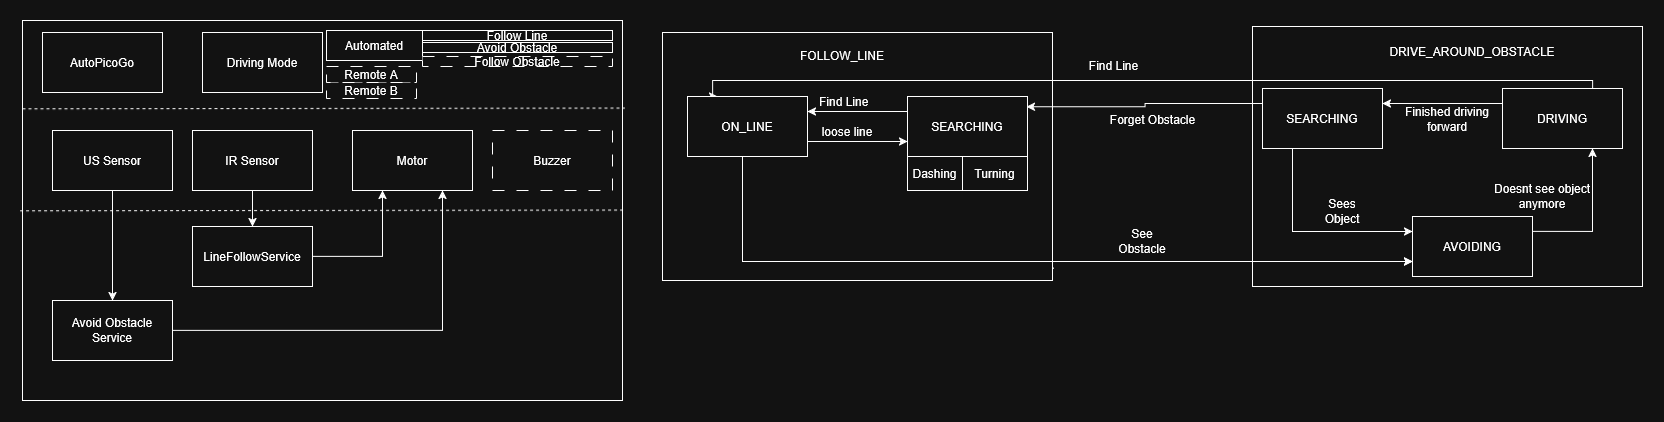

The diagram above was exported from draw.io. Its source (the exported page's mxGraphModel, read from the mxfile embedded in the PNG):
<mxGraphModel dx="1390" dy="772" grid="1" gridSize="10" guides="1" tooltips="1" connect="1" arrows="1" fold="1" page="1" pageScale="1" pageWidth="827" pageHeight="1169" math="0" shadow="0">
  <root>
    <mxCell id="0" />
    <mxCell id="1" parent="0" />
    <mxCell id="QxOlmlgVJ7mZPXPpIkRh-50" parent="1" style="rounded=0;whiteSpace=wrap;html=1;" value="" vertex="1">
      <mxGeometry height="260" width="390" x="1250" y="36" as="geometry" />
    </mxCell>
    <mxCell id="QxOlmlgVJ7mZPXPpIkRh-12" parent="1" style="rounded=0;whiteSpace=wrap;html=1;fillColor=none;" value="" vertex="1">
      <mxGeometry height="380" width="600" x="20" y="30" as="geometry" />
    </mxCell>
    <mxCell id="QxOlmlgVJ7mZPXPpIkRh-7" parent="1" style="rounded=0;whiteSpace=wrap;html=1;" value="AutoPicoGo" vertex="1">
      <mxGeometry height="60" width="120" x="40" y="42" as="geometry" />
    </mxCell>
    <mxCell id="QxOlmlgVJ7mZPXPpIkRh-8" parent="1" style="rounded=0;whiteSpace=wrap;html=1;" value="Motor" vertex="1">
      <mxGeometry height="60" width="120" x="350" y="140" as="geometry" />
    </mxCell>
    <mxCell id="QxOlmlgVJ7mZPXPpIkRh-21" edge="1" parent="1" source="QxOlmlgVJ7mZPXPpIkRh-9" style="edgeStyle=orthogonalEdgeStyle;rounded=0;orthogonalLoop=1;jettySize=auto;html=1;entryX=0.5;entryY=0;entryDx=0;entryDy=0;" target="QxOlmlgVJ7mZPXPpIkRh-13">
      <mxGeometry relative="1" as="geometry" />
    </mxCell>
    <mxCell id="QxOlmlgVJ7mZPXPpIkRh-9" parent="1" style="rounded=0;whiteSpace=wrap;html=1;" value="&lt;div&gt;IR Sensor&lt;/div&gt;" vertex="1">
      <mxGeometry height="60" width="120" x="190" y="140" as="geometry" />
    </mxCell>
    <mxCell id="QxOlmlgVJ7mZPXPpIkRh-20" edge="1" parent="1" source="QxOlmlgVJ7mZPXPpIkRh-10" style="edgeStyle=orthogonalEdgeStyle;rounded=0;orthogonalLoop=1;jettySize=auto;html=1;entryX=0.5;entryY=0;entryDx=0;entryDy=0;" target="QxOlmlgVJ7mZPXPpIkRh-11">
      <mxGeometry relative="1" as="geometry" />
    </mxCell>
    <mxCell id="QxOlmlgVJ7mZPXPpIkRh-10" parent="1" style="rounded=0;whiteSpace=wrap;html=1;" value="US Sensor" vertex="1">
      <mxGeometry height="60" width="120" x="50" y="140" as="geometry" />
    </mxCell>
    <mxCell id="QxOlmlgVJ7mZPXPpIkRh-23" edge="1" parent="1" source="QxOlmlgVJ7mZPXPpIkRh-11" style="edgeStyle=orthogonalEdgeStyle;rounded=0;orthogonalLoop=1;jettySize=auto;html=1;entryX=0.75;entryY=1;entryDx=0;entryDy=0;" target="QxOlmlgVJ7mZPXPpIkRh-8">
      <mxGeometry relative="1" as="geometry" />
    </mxCell>
    <mxCell id="QxOlmlgVJ7mZPXPpIkRh-11" parent="1" style="rounded=0;whiteSpace=wrap;html=1;" value="Avoid Obstacle Service" vertex="1">
      <mxGeometry height="60" width="120" x="50" y="310" as="geometry" />
    </mxCell>
    <mxCell id="QxOlmlgVJ7mZPXPpIkRh-22" edge="1" parent="1" source="QxOlmlgVJ7mZPXPpIkRh-13" style="edgeStyle=orthogonalEdgeStyle;rounded=0;orthogonalLoop=1;jettySize=auto;html=1;entryX=0.25;entryY=1;entryDx=0;entryDy=0;" target="QxOlmlgVJ7mZPXPpIkRh-8">
      <mxGeometry relative="1" as="geometry" />
    </mxCell>
    <mxCell id="QxOlmlgVJ7mZPXPpIkRh-13" parent="1" style="rounded=0;whiteSpace=wrap;html=1;" value="LineFollowService" vertex="1">
      <mxGeometry height="60" width="120" x="190" y="236" as="geometry" />
    </mxCell>
    <mxCell id="QxOlmlgVJ7mZPXPpIkRh-27" edge="1" parent="1" source="QxOlmlgVJ7mZPXPpIkRh-25" style="edgeStyle=orthogonalEdgeStyle;rounded=0;orthogonalLoop=1;jettySize=auto;html=1;exitX=1.003;exitY=0.95;exitDx=0;exitDy=0;entryX=0;entryY=0.75;entryDx=0;entryDy=0;exitPerimeter=0;" target="QxOlmlgVJ7mZPXPpIkRh-38">
      <mxGeometry relative="1" as="geometry">
        <Array as="points">
          <mxPoint x="690" y="278" />
        </Array>
        <mxPoint x="909" y="87" as="targetPoint" />
      </mxGeometry>
    </mxCell>
    <mxCell id="QxOlmlgVJ7mZPXPpIkRh-25" parent="1" style="rounded=0;whiteSpace=wrap;html=1;" value="" vertex="1">
      <mxGeometry height="248" width="390" x="660" y="42" as="geometry" />
    </mxCell>
    <mxCell id="QxOlmlgVJ7mZPXPpIkRh-29" parent="1" style="text;html=1;whiteSpace=wrap;strokeColor=none;fillColor=none;align=center;verticalAlign=middle;rounded=0;" value="Find Line" vertex="1">
      <mxGeometry height="30" width="99" x="1062" y="60" as="geometry" />
    </mxCell>
    <mxCell id="QxOlmlgVJ7mZPXPpIkRh-30" parent="1" style="text;html=1;whiteSpace=wrap;strokeColor=none;fillColor=none;align=center;verticalAlign=middle;rounded=0;" value="See Obstacle" vertex="1">
      <mxGeometry height="30" width="60" x="1110" y="236" as="geometry" />
    </mxCell>
    <mxCell id="QxOlmlgVJ7mZPXPpIkRh-44" edge="1" parent="1" source="QxOlmlgVJ7mZPXPpIkRh-35" style="edgeStyle=orthogonalEdgeStyle;rounded=0;orthogonalLoop=1;jettySize=auto;html=1;exitX=0.25;exitY=1;exitDx=0;exitDy=0;entryX=0;entryY=0.25;entryDx=0;entryDy=0;" target="QxOlmlgVJ7mZPXPpIkRh-38">
      <mxGeometry relative="1" as="geometry" />
    </mxCell>
    <mxCell id="QxOlmlgVJ7mZPXPpIkRh-35" parent="1" style="rounded=0;whiteSpace=wrap;html=1;" value="SEARCHING" vertex="1">
      <mxGeometry height="60" width="120" x="1260" y="98" as="geometry" />
    </mxCell>
    <mxCell id="QxOlmlgVJ7mZPXPpIkRh-40" edge="1" parent="1" source="QxOlmlgVJ7mZPXPpIkRh-36" style="edgeStyle=orthogonalEdgeStyle;rounded=0;orthogonalLoop=1;jettySize=auto;html=1;exitX=0;exitY=0.25;exitDx=0;exitDy=0;entryX=1;entryY=0.25;entryDx=0;entryDy=0;" target="QxOlmlgVJ7mZPXPpIkRh-35">
      <mxGeometry relative="1" as="geometry" />
    </mxCell>
    <mxCell id="QxOlmlgVJ7mZPXPpIkRh-55" edge="1" parent="1" source="QxOlmlgVJ7mZPXPpIkRh-36" style="edgeStyle=orthogonalEdgeStyle;rounded=0;orthogonalLoop=1;jettySize=auto;html=1;exitX=0.75;exitY=0;exitDx=0;exitDy=0;entryX=0.25;entryY=0;entryDx=0;entryDy=0;" target="QxOlmlgVJ7mZPXPpIkRh-58">
      <mxGeometry relative="1" as="geometry">
        <Array as="points">
          <mxPoint x="1590" y="90" />
          <mxPoint x="710" y="90" />
        </Array>
      </mxGeometry>
    </mxCell>
    <mxCell id="QxOlmlgVJ7mZPXPpIkRh-36" parent="1" style="rounded=0;whiteSpace=wrap;html=1;" value="DRIVING" vertex="1">
      <mxGeometry height="60" width="120" x="1500" y="98" as="geometry" />
    </mxCell>
    <mxCell id="QxOlmlgVJ7mZPXPpIkRh-37" parent="1" style="text;html=1;whiteSpace=wrap;strokeColor=none;fillColor=none;align=center;verticalAlign=middle;rounded=0;" value="DRIVE_AROUND_OBSTACLE" vertex="1">
      <mxGeometry height="30" width="120" x="1410" y="46" as="geometry" />
    </mxCell>
    <mxCell id="QxOlmlgVJ7mZPXPpIkRh-42" edge="1" parent="1" source="QxOlmlgVJ7mZPXPpIkRh-38" style="edgeStyle=orthogonalEdgeStyle;rounded=0;orthogonalLoop=1;jettySize=auto;html=1;exitX=1;exitY=0.25;exitDx=0;exitDy=0;entryX=0.75;entryY=1;entryDx=0;entryDy=0;" target="QxOlmlgVJ7mZPXPpIkRh-36">
      <mxGeometry relative="1" as="geometry" />
    </mxCell>
    <mxCell id="QxOlmlgVJ7mZPXPpIkRh-38" parent="1" style="rounded=0;whiteSpace=wrap;html=1;" value="AVOIDING" vertex="1">
      <mxGeometry height="60" width="120" x="1410" y="226" as="geometry" />
    </mxCell>
    <mxCell id="QxOlmlgVJ7mZPXPpIkRh-47" parent="1" style="text;html=1;whiteSpace=wrap;strokeColor=none;fillColor=none;align=center;verticalAlign=middle;rounded=0;" value="Finished driving forward" vertex="1">
      <mxGeometry height="30" width="120" x="1385" y="114" as="geometry" />
    </mxCell>
    <mxCell id="QxOlmlgVJ7mZPXPpIkRh-48" parent="1" style="text;html=1;whiteSpace=wrap;strokeColor=none;fillColor=none;align=center;verticalAlign=middle;rounded=0;" value="Sees Object" vertex="1">
      <mxGeometry height="30" width="60" x="1310" y="206" as="geometry" />
    </mxCell>
    <mxCell id="QxOlmlgVJ7mZPXPpIkRh-49" parent="1" style="text;html=1;whiteSpace=wrap;strokeColor=none;fillColor=none;align=center;verticalAlign=middle;rounded=0;" value="Doesnt see object anymore" vertex="1">
      <mxGeometry height="30" width="120" x="1480" y="191" as="geometry" />
    </mxCell>
    <mxCell id="QxOlmlgVJ7mZPXPpIkRh-57" parent="1" style="text;html=1;whiteSpace=wrap;strokeColor=none;fillColor=none;align=center;verticalAlign=middle;rounded=0;" value="FOLLOW_LINE" vertex="1">
      <mxGeometry height="30" width="120" x="780" y="50" as="geometry" />
    </mxCell>
    <mxCell id="QxOlmlgVJ7mZPXPpIkRh-60" edge="1" parent="1" source="QxOlmlgVJ7mZPXPpIkRh-58" style="edgeStyle=orthogonalEdgeStyle;rounded=0;orthogonalLoop=1;jettySize=auto;html=1;entryX=0;entryY=0.75;entryDx=0;entryDy=0;" target="QxOlmlgVJ7mZPXPpIkRh-38">
      <mxGeometry relative="1" as="geometry">
        <Array as="points">
          <mxPoint x="740" y="271" />
        </Array>
      </mxGeometry>
    </mxCell>
    <mxCell id="QxOlmlgVJ7mZPXPpIkRh-64" edge="1" parent="1" source="QxOlmlgVJ7mZPXPpIkRh-58" style="edgeStyle=orthogonalEdgeStyle;rounded=0;orthogonalLoop=1;jettySize=auto;html=1;exitX=1;exitY=0.75;exitDx=0;exitDy=0;entryX=0;entryY=0.75;entryDx=0;entryDy=0;" target="QxOlmlgVJ7mZPXPpIkRh-59">
      <mxGeometry relative="1" as="geometry" />
    </mxCell>
    <mxCell id="QxOlmlgVJ7mZPXPpIkRh-58" parent="1" style="rounded=0;whiteSpace=wrap;html=1;" value="ON_LINE" vertex="1">
      <mxGeometry height="60" width="120" x="685" y="106" as="geometry" />
    </mxCell>
    <mxCell id="QxOlmlgVJ7mZPXPpIkRh-62" edge="1" parent="1" source="QxOlmlgVJ7mZPXPpIkRh-59" style="edgeStyle=orthogonalEdgeStyle;rounded=0;orthogonalLoop=1;jettySize=auto;html=1;entryX=1;entryY=0.25;entryDx=0;entryDy=0;exitX=0;exitY=0.25;exitDx=0;exitDy=0;" target="QxOlmlgVJ7mZPXPpIkRh-58">
      <mxGeometry relative="1" as="geometry" />
    </mxCell>
    <mxCell id="QxOlmlgVJ7mZPXPpIkRh-59" parent="1" style="rounded=0;whiteSpace=wrap;html=1;" value="SEARCHING" vertex="1">
      <mxGeometry height="60" width="120" x="905" y="106" as="geometry" />
    </mxCell>
    <mxCell id="QxOlmlgVJ7mZPXPpIkRh-63" parent="1" style="text;whiteSpace=wrap;html=1;" value="Find Line" vertex="1">
      <mxGeometry height="40" width="120" x="815" y="98" as="geometry" />
    </mxCell>
    <mxCell id="QxOlmlgVJ7mZPXPpIkRh-65" parent="1" style="text;html=1;whiteSpace=wrap;strokeColor=none;fillColor=none;align=center;verticalAlign=middle;rounded=0;" value="loose line" vertex="1">
      <mxGeometry height="30" width="60" x="815" y="126" as="geometry" />
    </mxCell>
    <mxCell id="QxOlmlgVJ7mZPXPpIkRh-68" edge="1" parent="1" source="QxOlmlgVJ7mZPXPpIkRh-35" style="edgeStyle=orthogonalEdgeStyle;rounded=0;orthogonalLoop=1;jettySize=auto;html=1;exitX=0;exitY=0.25;exitDx=0;exitDy=0;entryX=0.99;entryY=0.171;entryDx=0;entryDy=0;entryPerimeter=0;" target="QxOlmlgVJ7mZPXPpIkRh-59">
      <mxGeometry relative="1" as="geometry" />
    </mxCell>
    <mxCell id="QxOlmlgVJ7mZPXPpIkRh-69" parent="1" style="text;html=1;whiteSpace=wrap;strokeColor=none;fillColor=none;align=center;verticalAlign=middle;rounded=0;" value="Forget Obstacle" vertex="1">
      <mxGeometry height="30" width="99" x="1101" y="114" as="geometry" />
    </mxCell>
    <mxCell id="QxOlmlgVJ7mZPXPpIkRh-70" parent="1" style="rounded=0;whiteSpace=wrap;html=1;" value="Dashing" vertex="1">
      <mxGeometry height="34" width="55" x="905" y="166" as="geometry" />
    </mxCell>
    <mxCell id="QxOlmlgVJ7mZPXPpIkRh-71" parent="1" style="rounded=0;whiteSpace=wrap;html=1;" value="Turning" vertex="1">
      <mxGeometry height="34" width="65" x="960" y="166" as="geometry" />
    </mxCell>
    <mxCell id="QxOlmlgVJ7mZPXPpIkRh-72" edge="1" parent="1" style="endArrow=none;html=1;rounded=0;entryX=1.003;entryY=0.657;entryDx=0;entryDy=0;entryPerimeter=0;exitX=-0.001;exitY=0.659;exitDx=0;exitDy=0;exitPerimeter=0;dashed=1;" value="">
      <mxGeometry height="50" relative="1" width="50" as="geometry">
        <mxPoint x="17.60000000000009" y="220.38000000000008" as="sourcePoint" />
        <mxPoint x="619.9999999999998" y="219.6200000000001" as="targetPoint" />
      </mxGeometry>
    </mxCell>
    <mxCell id="QxOlmlgVJ7mZPXPpIkRh-73" edge="1" parent="1" style="endArrow=none;html=1;rounded=0;entryX=1.003;entryY=0.657;entryDx=0;entryDy=0;entryPerimeter=0;exitX=-0.001;exitY=0.659;exitDx=0;exitDy=0;exitPerimeter=0;dashed=1;" value="">
      <mxGeometry height="50" relative="1" width="50" as="geometry">
        <mxPoint x="20" y="118.38" as="sourcePoint" />
        <mxPoint x="622.3999999999996" y="117.62" as="targetPoint" />
      </mxGeometry>
    </mxCell>
    <mxCell id="QxOlmlgVJ7mZPXPpIkRh-74" parent="1" style="rounded=0;whiteSpace=wrap;html=1;dashed=1;dashPattern=12 12;" value="Buzzer" vertex="1">
      <mxGeometry height="60" width="120" x="490" y="140" as="geometry" />
    </mxCell>
    <mxCell id="QxOlmlgVJ7mZPXPpIkRh-75" parent="1" style="rounded=0;whiteSpace=wrap;html=1;" value="Driving Mode" vertex="1">
      <mxGeometry height="60" width="120" x="200" y="42" as="geometry" />
    </mxCell>
    <mxCell id="QxOlmlgVJ7mZPXPpIkRh-76" parent="1" style="rounded=0;whiteSpace=wrap;html=1;dashed=1;dashPattern=12 12;" value="Remote B" vertex="1">
      <mxGeometry height="16" width="90" x="324" y="92" as="geometry" />
    </mxCell>
    <mxCell id="QxOlmlgVJ7mZPXPpIkRh-77" parent="1" style="rounded=0;whiteSpace=wrap;html=1;dashed=1;dashPattern=12 12;" value="Remote A" vertex="1">
      <mxGeometry height="16" width="90" x="324" y="76" as="geometry" />
    </mxCell>
    <mxCell id="QxOlmlgVJ7mZPXPpIkRh-78" parent="1" style="rounded=0;whiteSpace=wrap;html=1;" value="Automated" vertex="1">
      <mxGeometry height="30" width="96" x="324" y="40" as="geometry" />
    </mxCell>
    <mxCell id="QxOlmlgVJ7mZPXPpIkRh-79" parent="1" style="rounded=0;whiteSpace=wrap;html=1;" value="Follow Line" vertex="1">
      <mxGeometry height="10" width="190" x="420" y="40" as="geometry" />
    </mxCell>
    <mxCell id="QxOlmlgVJ7mZPXPpIkRh-80" parent="1" style="rounded=0;whiteSpace=wrap;html=1;" value="Avoid Obstacle" vertex="1">
      <mxGeometry height="10" width="190" x="420" y="52" as="geometry" />
    </mxCell>
    <mxCell id="QxOlmlgVJ7mZPXPpIkRh-81" parent="1" style="rounded=0;whiteSpace=wrap;html=1;dashed=1;dashPattern=12 12;" value="Follow Obstacle" vertex="1">
      <mxGeometry height="10" width="190" x="420" y="66" as="geometry" />
    </mxCell>
  </root>
</mxGraphModel>